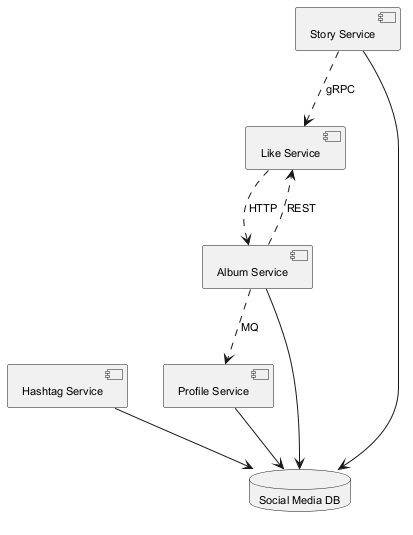

The diagram above was rendered by PlantUML. Its source (embedded in the PNG):
@startuml
skinparam monochrome true
skinparam defaultFontSize 11
component "Profile Service" as C_ProfileService
component "Hashtag Service" as C_HashtagService
component "Like Service" as C_LikeService
component "Story Service" as C_StoryService
component "Album Service" as C_AlbumService
database "Social Media DB" as DB_social_media
C_ProfileService --> DB_social_media
C_HashtagService --> DB_social_media
C_StoryService --> DB_social_media
C_AlbumService --> DB_social_media
C_LikeService ..> C_AlbumService : HTTP
C_StoryService ..> C_LikeService : gRPC
C_AlbumService ..> C_ProfileService : MQ
C_AlbumService ..> C_LikeService : REST
@enduml